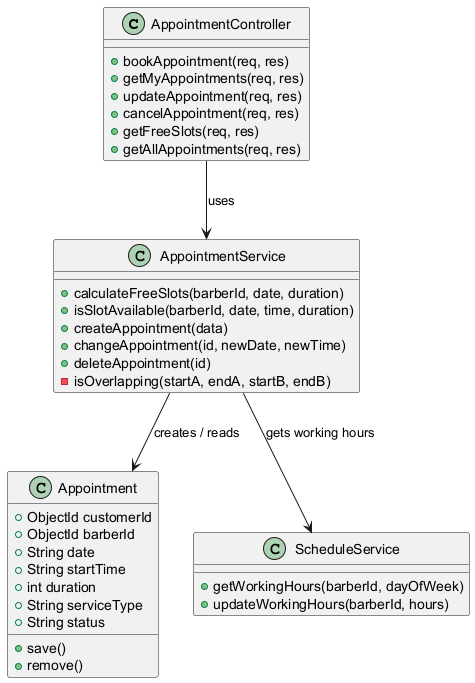

The diagram above was rendered by PlantUML. Its source (embedded in the PNG):
@startuml
skinparam backgroundColor white

class AppointmentController {
+bookAppointment(req, res)
+getMyAppointments(req, res)
+updateAppointment(req, res)
+cancelAppointment(req, res)
+getFreeSlots(req, res)
+getAllAppointments(req, res)
}

class AppointmentService {
+calculateFreeSlots(barberId, date, duration)
+isSlotAvailable(barberId, date, time, duration)
+createAppointment(data)
+changeAppointment(id, newDate, newTime)
+deleteAppointment(id)
-isOverlapping(startA, endA, startB, endB)
}

class Appointment {
+ObjectId customerId
+ObjectId barberId
+String date
+String startTime
+int duration
+String serviceType
+String status
+save()
+remove()
}

class ScheduleService {
+getWorkingHours(barberId, dayOfWeek)
+updateWorkingHours(barberId, hours)
}

AppointmentController --> AppointmentService : uses
AppointmentService --> Appointment : creates / reads
AppointmentService --> ScheduleService : gets working hours
@enduml